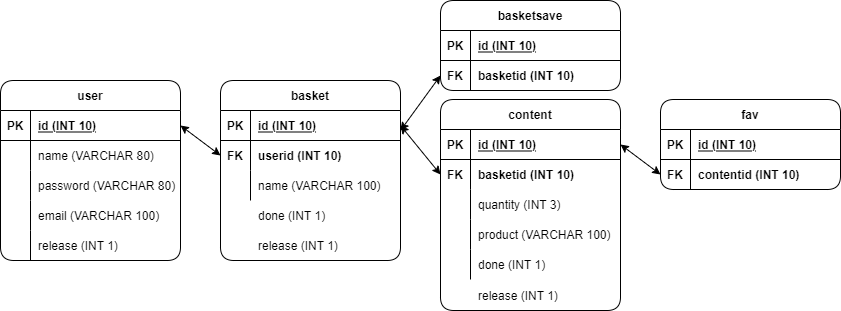

The diagram above was exported from draw.io. Its source (the exported page's mxGraphModel, read from the mxfile embedded in the PNG):
<mxGraphModel dx="1088" dy="861" grid="1" gridSize="10" guides="1" tooltips="1" connect="1" arrows="1" fold="1" page="1" pageScale="1" pageWidth="1169" pageHeight="827" math="0" shadow="0">
  <root>
    <mxCell id="fsiWSeq_GjfN4j8oPVDK-0" />
    <mxCell id="fsiWSeq_GjfN4j8oPVDK-1" parent="fsiWSeq_GjfN4j8oPVDK-0" />
    <mxCell id="fsiWSeq_GjfN4j8oPVDK-2" value="user" style="shape=table;startSize=30;container=1;collapsible=1;childLayout=tableLayout;fixedRows=1;rowLines=0;fontStyle=1;align=center;resizeLast=1;rounded=1;" parent="fsiWSeq_GjfN4j8oPVDK-1" vertex="1">
      <mxGeometry x="110" y="290" width="180" height="180" as="geometry">
        <mxRectangle x="20" y="400" width="60" height="30" as="alternateBounds" />
      </mxGeometry>
    </mxCell>
    <mxCell id="fsiWSeq_GjfN4j8oPVDK-3" value="" style="shape=partialRectangle;collapsible=0;dropTarget=0;pointerEvents=0;fillColor=none;top=0;left=0;bottom=1;right=0;points=[[0,0.5],[1,0.5]];portConstraint=eastwest;rounded=1;" parent="fsiWSeq_GjfN4j8oPVDK-2" vertex="1">
      <mxGeometry y="30" width="180" height="30" as="geometry" />
    </mxCell>
    <mxCell id="fsiWSeq_GjfN4j8oPVDK-4" value="PK" style="shape=partialRectangle;connectable=0;fillColor=none;top=0;left=0;bottom=0;right=0;fontStyle=1;overflow=hidden;rounded=1;" parent="fsiWSeq_GjfN4j8oPVDK-3" vertex="1">
      <mxGeometry width="30" height="30" as="geometry">
        <mxRectangle width="30" height="30" as="alternateBounds" />
      </mxGeometry>
    </mxCell>
    <mxCell id="fsiWSeq_GjfN4j8oPVDK-5" value="id (INT 10)" style="shape=partialRectangle;connectable=0;fillColor=none;top=0;left=0;bottom=0;right=0;align=left;spacingLeft=6;fontStyle=5;overflow=hidden;rounded=1;" parent="fsiWSeq_GjfN4j8oPVDK-3" vertex="1">
      <mxGeometry x="30" width="150" height="30" as="geometry">
        <mxRectangle width="150" height="30" as="alternateBounds" />
      </mxGeometry>
    </mxCell>
    <mxCell id="fsiWSeq_GjfN4j8oPVDK-6" value="" style="shape=partialRectangle;collapsible=0;dropTarget=0;pointerEvents=0;fillColor=none;top=0;left=0;bottom=0;right=0;points=[[0,0.5],[1,0.5]];portConstraint=eastwest;rounded=1;" parent="fsiWSeq_GjfN4j8oPVDK-2" vertex="1">
      <mxGeometry y="60" width="180" height="30" as="geometry" />
    </mxCell>
    <mxCell id="fsiWSeq_GjfN4j8oPVDK-7" value="" style="shape=partialRectangle;connectable=0;fillColor=none;top=0;left=0;bottom=0;right=0;editable=1;overflow=hidden;rounded=1;" parent="fsiWSeq_GjfN4j8oPVDK-6" vertex="1">
      <mxGeometry width="30" height="30" as="geometry">
        <mxRectangle width="30" height="30" as="alternateBounds" />
      </mxGeometry>
    </mxCell>
    <mxCell id="fsiWSeq_GjfN4j8oPVDK-8" value="name (VARCHAR 80)" style="shape=partialRectangle;connectable=0;fillColor=none;top=0;left=0;bottom=0;right=0;align=left;spacingLeft=6;overflow=hidden;rounded=1;" parent="fsiWSeq_GjfN4j8oPVDK-6" vertex="1">
      <mxGeometry x="30" width="150" height="30" as="geometry">
        <mxRectangle width="150" height="30" as="alternateBounds" />
      </mxGeometry>
    </mxCell>
    <mxCell id="fsiWSeq_GjfN4j8oPVDK-9" value="" style="shape=partialRectangle;collapsible=0;dropTarget=0;pointerEvents=0;fillColor=none;top=0;left=0;bottom=0;right=0;points=[[0,0.5],[1,0.5]];portConstraint=eastwest;rounded=1;" parent="fsiWSeq_GjfN4j8oPVDK-2" vertex="1">
      <mxGeometry y="90" width="180" height="30" as="geometry" />
    </mxCell>
    <mxCell id="fsiWSeq_GjfN4j8oPVDK-10" value="" style="shape=partialRectangle;connectable=0;fillColor=none;top=0;left=0;bottom=0;right=0;editable=1;overflow=hidden;rounded=1;" parent="fsiWSeq_GjfN4j8oPVDK-9" vertex="1">
      <mxGeometry width="30" height="30" as="geometry">
        <mxRectangle width="30" height="30" as="alternateBounds" />
      </mxGeometry>
    </mxCell>
    <mxCell id="fsiWSeq_GjfN4j8oPVDK-11" value="password (VARCHAR 80)" style="shape=partialRectangle;connectable=0;fillColor=none;top=0;left=0;bottom=0;right=0;align=left;spacingLeft=6;overflow=hidden;rounded=1;" parent="fsiWSeq_GjfN4j8oPVDK-9" vertex="1">
      <mxGeometry x="30" width="150" height="30" as="geometry">
        <mxRectangle width="150" height="30" as="alternateBounds" />
      </mxGeometry>
    </mxCell>
    <mxCell id="fsiWSeq_GjfN4j8oPVDK-12" value="" style="shape=partialRectangle;collapsible=0;dropTarget=0;pointerEvents=0;fillColor=none;top=0;left=0;bottom=0;right=0;points=[[0,0.5],[1,0.5]];portConstraint=eastwest;rounded=1;" parent="fsiWSeq_GjfN4j8oPVDK-2" vertex="1">
      <mxGeometry y="120" width="180" height="30" as="geometry" />
    </mxCell>
    <mxCell id="fsiWSeq_GjfN4j8oPVDK-13" value="" style="shape=partialRectangle;connectable=0;fillColor=none;top=0;left=0;bottom=0;right=0;editable=1;overflow=hidden;rounded=1;" parent="fsiWSeq_GjfN4j8oPVDK-12" vertex="1">
      <mxGeometry width="30" height="30" as="geometry">
        <mxRectangle width="30" height="30" as="alternateBounds" />
      </mxGeometry>
    </mxCell>
    <mxCell id="fsiWSeq_GjfN4j8oPVDK-14" value="email (VARCHAR 100)" style="shape=partialRectangle;connectable=0;fillColor=none;top=0;left=0;bottom=0;right=0;align=left;spacingLeft=6;overflow=hidden;rounded=1;" parent="fsiWSeq_GjfN4j8oPVDK-12" vertex="1">
      <mxGeometry x="30" width="150" height="30" as="geometry">
        <mxRectangle width="150" height="30" as="alternateBounds" />
      </mxGeometry>
    </mxCell>
    <mxCell id="fsiWSeq_GjfN4j8oPVDK-15" value="" style="shape=partialRectangle;collapsible=0;dropTarget=0;pointerEvents=0;fillColor=none;top=0;left=0;bottom=0;right=0;points=[[0,0.5],[1,0.5]];portConstraint=eastwest;rounded=1;" parent="fsiWSeq_GjfN4j8oPVDK-2" vertex="1">
      <mxGeometry y="150" width="180" height="30" as="geometry" />
    </mxCell>
    <mxCell id="fsiWSeq_GjfN4j8oPVDK-16" value="" style="shape=partialRectangle;connectable=0;fillColor=none;top=0;left=0;bottom=0;right=0;editable=1;overflow=hidden;rounded=1;" parent="fsiWSeq_GjfN4j8oPVDK-15" vertex="1">
      <mxGeometry width="30" height="30" as="geometry">
        <mxRectangle width="30" height="30" as="alternateBounds" />
      </mxGeometry>
    </mxCell>
    <mxCell id="fsiWSeq_GjfN4j8oPVDK-17" value="release (INT 1)" style="shape=partialRectangle;connectable=0;fillColor=none;top=0;left=0;bottom=0;right=0;align=left;spacingLeft=6;overflow=hidden;rounded=1;" parent="fsiWSeq_GjfN4j8oPVDK-15" vertex="1">
      <mxGeometry x="30" width="150" height="30" as="geometry">
        <mxRectangle width="150" height="30" as="alternateBounds" />
      </mxGeometry>
    </mxCell>
    <mxCell id="5cUvxK-wH8b_tJh2RC-r-0" value="basket" style="shape=table;startSize=30;container=1;collapsible=1;childLayout=tableLayout;fixedRows=1;rowLines=0;fontStyle=1;align=center;resizeLast=1;rounded=1;" parent="fsiWSeq_GjfN4j8oPVDK-1" vertex="1">
      <mxGeometry x="330" y="290" width="180" height="180" as="geometry">
        <mxRectangle x="20" y="400" width="60" height="30" as="alternateBounds" />
      </mxGeometry>
    </mxCell>
    <mxCell id="5cUvxK-wH8b_tJh2RC-r-1" value="" style="shape=partialRectangle;collapsible=0;dropTarget=0;pointerEvents=0;fillColor=none;top=0;left=0;bottom=1;right=0;points=[[0,0.5],[1,0.5]];portConstraint=eastwest;rounded=1;" parent="5cUvxK-wH8b_tJh2RC-r-0" vertex="1">
      <mxGeometry y="30" width="180" height="30" as="geometry" />
    </mxCell>
    <mxCell id="5cUvxK-wH8b_tJh2RC-r-2" value="PK" style="shape=partialRectangle;connectable=0;fillColor=none;top=0;left=0;bottom=0;right=0;fontStyle=1;overflow=hidden;rounded=1;" parent="5cUvxK-wH8b_tJh2RC-r-1" vertex="1">
      <mxGeometry width="30" height="30" as="geometry">
        <mxRectangle width="30" height="30" as="alternateBounds" />
      </mxGeometry>
    </mxCell>
    <mxCell id="5cUvxK-wH8b_tJh2RC-r-3" value="id (INT 10)" style="shape=partialRectangle;connectable=0;fillColor=none;top=0;left=0;bottom=0;right=0;align=left;spacingLeft=6;fontStyle=5;overflow=hidden;rounded=1;" parent="5cUvxK-wH8b_tJh2RC-r-1" vertex="1">
      <mxGeometry x="30" width="150" height="30" as="geometry">
        <mxRectangle width="150" height="30" as="alternateBounds" />
      </mxGeometry>
    </mxCell>
    <mxCell id="5cUvxK-wH8b_tJh2RC-r-4" value="" style="shape=partialRectangle;collapsible=0;dropTarget=0;pointerEvents=0;fillColor=none;top=0;left=0;bottom=0;right=0;points=[[0,0.5],[1,0.5]];portConstraint=eastwest;rounded=1;fontStyle=1" parent="5cUvxK-wH8b_tJh2RC-r-0" vertex="1">
      <mxGeometry y="60" width="180" height="30" as="geometry" />
    </mxCell>
    <mxCell id="5cUvxK-wH8b_tJh2RC-r-5" value="FK" style="shape=partialRectangle;connectable=0;fillColor=none;top=0;left=0;bottom=0;right=0;editable=1;overflow=hidden;rounded=1;fontStyle=1" parent="5cUvxK-wH8b_tJh2RC-r-4" vertex="1">
      <mxGeometry width="30" height="30" as="geometry">
        <mxRectangle width="30" height="30" as="alternateBounds" />
      </mxGeometry>
    </mxCell>
    <mxCell id="5cUvxK-wH8b_tJh2RC-r-6" value="userid (INT 10)" style="shape=partialRectangle;connectable=0;fillColor=none;top=0;left=0;bottom=0;right=0;align=left;spacingLeft=6;overflow=hidden;rounded=1;fontStyle=1" parent="5cUvxK-wH8b_tJh2RC-r-4" vertex="1">
      <mxGeometry x="30" width="150" height="30" as="geometry">
        <mxRectangle width="150" height="30" as="alternateBounds" />
      </mxGeometry>
    </mxCell>
    <mxCell id="5cUvxK-wH8b_tJh2RC-r-13" value="" style="shape=partialRectangle;collapsible=0;dropTarget=0;pointerEvents=0;fillColor=none;top=0;left=0;bottom=0;right=0;points=[[0,0.5],[1,0.5]];portConstraint=eastwest;rounded=1;" parent="5cUvxK-wH8b_tJh2RC-r-0" vertex="1">
      <mxGeometry y="90" width="180" height="30" as="geometry" />
    </mxCell>
    <mxCell id="5cUvxK-wH8b_tJh2RC-r-14" value="" style="shape=partialRectangle;connectable=0;fillColor=none;top=0;left=0;bottom=0;right=0;editable=1;overflow=hidden;rounded=1;" parent="5cUvxK-wH8b_tJh2RC-r-13" vertex="1">
      <mxGeometry width="30" height="30" as="geometry">
        <mxRectangle width="30" height="30" as="alternateBounds" />
      </mxGeometry>
    </mxCell>
    <mxCell id="5cUvxK-wH8b_tJh2RC-r-15" value="name (VARCHAR 100)" style="shape=partialRectangle;connectable=0;fillColor=none;top=0;left=0;bottom=0;right=0;align=left;spacingLeft=6;overflow=hidden;rounded=1;" parent="5cUvxK-wH8b_tJh2RC-r-13" vertex="1">
      <mxGeometry x="30" width="150" height="30" as="geometry">
        <mxRectangle width="150" height="30" as="alternateBounds" />
      </mxGeometry>
    </mxCell>
    <mxCell id="5cUvxK-wH8b_tJh2RC-r-17" value="" style="endArrow=classic;startArrow=classic;html=1;rounded=0;entryX=1;entryY=0.5;entryDx=0;entryDy=0;exitX=0;exitY=0.5;exitDx=0;exitDy=0;" parent="fsiWSeq_GjfN4j8oPVDK-1" source="5cUvxK-wH8b_tJh2RC-r-4" target="fsiWSeq_GjfN4j8oPVDK-3" edge="1">
      <mxGeometry width="50" height="50" relative="1" as="geometry">
        <mxPoint x="640" y="690" as="sourcePoint" />
        <mxPoint x="690" y="640" as="targetPoint" />
      </mxGeometry>
    </mxCell>
    <mxCell id="5cUvxK-wH8b_tJh2RC-r-18" value="content" style="shape=table;startSize=30;container=1;collapsible=1;childLayout=tableLayout;fixedRows=1;rowLines=0;fontStyle=1;align=center;resizeLast=1;rounded=1;" parent="fsiWSeq_GjfN4j8oPVDK-1" vertex="1">
      <mxGeometry x="550" y="309" width="180" height="211" as="geometry">
        <mxRectangle x="20" y="400" width="60" height="30" as="alternateBounds" />
      </mxGeometry>
    </mxCell>
    <mxCell id="5cUvxK-wH8b_tJh2RC-r-19" value="" style="shape=partialRectangle;collapsible=0;dropTarget=0;pointerEvents=0;fillColor=none;top=0;left=0;bottom=1;right=0;points=[[0,0.5],[1,0.5]];portConstraint=eastwest;rounded=1;" parent="5cUvxK-wH8b_tJh2RC-r-18" vertex="1">
      <mxGeometry y="30" width="180" height="30" as="geometry" />
    </mxCell>
    <mxCell id="5cUvxK-wH8b_tJh2RC-r-20" value="PK" style="shape=partialRectangle;connectable=0;fillColor=none;top=0;left=0;bottom=0;right=0;fontStyle=1;overflow=hidden;rounded=1;" parent="5cUvxK-wH8b_tJh2RC-r-19" vertex="1">
      <mxGeometry width="30" height="30" as="geometry">
        <mxRectangle width="30" height="30" as="alternateBounds" />
      </mxGeometry>
    </mxCell>
    <mxCell id="5cUvxK-wH8b_tJh2RC-r-21" value="id (INT 10)" style="shape=partialRectangle;connectable=0;fillColor=none;top=0;left=0;bottom=0;right=0;align=left;spacingLeft=6;fontStyle=5;overflow=hidden;rounded=1;" parent="5cUvxK-wH8b_tJh2RC-r-19" vertex="1">
      <mxGeometry x="30" width="150" height="30" as="geometry">
        <mxRectangle width="150" height="30" as="alternateBounds" />
      </mxGeometry>
    </mxCell>
    <mxCell id="5cUvxK-wH8b_tJh2RC-r-22" value="" style="shape=partialRectangle;collapsible=0;dropTarget=0;pointerEvents=0;fillColor=none;top=0;left=0;bottom=0;right=0;points=[[0,0.5],[1,0.5]];portConstraint=eastwest;rounded=1;fontStyle=1" parent="5cUvxK-wH8b_tJh2RC-r-18" vertex="1">
      <mxGeometry y="60" width="180" height="30" as="geometry" />
    </mxCell>
    <mxCell id="5cUvxK-wH8b_tJh2RC-r-23" value="FK" style="shape=partialRectangle;connectable=0;fillColor=none;top=0;left=0;bottom=0;right=0;editable=1;overflow=hidden;rounded=1;fontStyle=1" parent="5cUvxK-wH8b_tJh2RC-r-22" vertex="1">
      <mxGeometry width="30" height="30" as="geometry">
        <mxRectangle width="30" height="30" as="alternateBounds" />
      </mxGeometry>
    </mxCell>
    <mxCell id="5cUvxK-wH8b_tJh2RC-r-24" value="basketid (INT 10)" style="shape=partialRectangle;connectable=0;fillColor=none;top=0;left=0;bottom=0;right=0;align=left;spacingLeft=6;overflow=hidden;rounded=1;fontStyle=1" parent="5cUvxK-wH8b_tJh2RC-r-22" vertex="1">
      <mxGeometry x="30" width="150" height="30" as="geometry">
        <mxRectangle width="150" height="30" as="alternateBounds" />
      </mxGeometry>
    </mxCell>
    <mxCell id="5cUvxK-wH8b_tJh2RC-r-25" value="" style="shape=partialRectangle;collapsible=0;dropTarget=0;pointerEvents=0;fillColor=none;top=0;left=0;bottom=0;right=0;points=[[0,0.5],[1,0.5]];portConstraint=eastwest;rounded=1;" parent="5cUvxK-wH8b_tJh2RC-r-18" vertex="1">
      <mxGeometry y="90" width="180" height="30" as="geometry" />
    </mxCell>
    <mxCell id="5cUvxK-wH8b_tJh2RC-r-26" value="" style="shape=partialRectangle;connectable=0;fillColor=none;top=0;left=0;bottom=0;right=0;editable=1;overflow=hidden;rounded=1;" parent="5cUvxK-wH8b_tJh2RC-r-25" vertex="1">
      <mxGeometry width="30" height="30" as="geometry">
        <mxRectangle width="30" height="30" as="alternateBounds" />
      </mxGeometry>
    </mxCell>
    <mxCell id="5cUvxK-wH8b_tJh2RC-r-27" value="quantity (INT 3)" style="shape=partialRectangle;connectable=0;fillColor=none;top=0;left=0;bottom=0;right=0;align=left;spacingLeft=6;overflow=hidden;rounded=1;" parent="5cUvxK-wH8b_tJh2RC-r-25" vertex="1">
      <mxGeometry x="30" width="150" height="30" as="geometry">
        <mxRectangle width="150" height="30" as="alternateBounds" />
      </mxGeometry>
    </mxCell>
    <mxCell id="5cUvxK-wH8b_tJh2RC-r-28" value="" style="shape=partialRectangle;collapsible=0;dropTarget=0;pointerEvents=0;fillColor=none;top=0;left=0;bottom=0;right=0;points=[[0,0.5],[1,0.5]];portConstraint=eastwest;rounded=1;" parent="5cUvxK-wH8b_tJh2RC-r-18" vertex="1">
      <mxGeometry y="120" width="180" height="30" as="geometry" />
    </mxCell>
    <mxCell id="5cUvxK-wH8b_tJh2RC-r-29" value="" style="shape=partialRectangle;connectable=0;fillColor=none;top=0;left=0;bottom=0;right=0;editable=1;overflow=hidden;rounded=1;" parent="5cUvxK-wH8b_tJh2RC-r-28" vertex="1">
      <mxGeometry width="30" height="30" as="geometry">
        <mxRectangle width="30" height="30" as="alternateBounds" />
      </mxGeometry>
    </mxCell>
    <mxCell id="5cUvxK-wH8b_tJh2RC-r-30" value="product (VARCHAR 100)" style="shape=partialRectangle;connectable=0;fillColor=none;top=0;left=0;bottom=0;right=0;align=left;spacingLeft=6;overflow=hidden;rounded=1;" parent="5cUvxK-wH8b_tJh2RC-r-28" vertex="1">
      <mxGeometry x="30" width="150" height="30" as="geometry">
        <mxRectangle width="150" height="30" as="alternateBounds" />
      </mxGeometry>
    </mxCell>
    <mxCell id="5cUvxK-wH8b_tJh2RC-r-31" value="" style="shape=partialRectangle;collapsible=0;dropTarget=0;pointerEvents=0;fillColor=none;top=0;left=0;bottom=0;right=0;points=[[0,0.5],[1,0.5]];portConstraint=eastwest;rounded=1;" parent="5cUvxK-wH8b_tJh2RC-r-18" vertex="1">
      <mxGeometry y="150" width="180" height="30" as="geometry" />
    </mxCell>
    <mxCell id="5cUvxK-wH8b_tJh2RC-r-32" value="" style="shape=partialRectangle;connectable=0;fillColor=none;top=0;left=0;bottom=0;right=0;editable=1;overflow=hidden;rounded=1;" parent="5cUvxK-wH8b_tJh2RC-r-31" vertex="1">
      <mxGeometry width="30" height="30" as="geometry">
        <mxRectangle width="30" height="30" as="alternateBounds" />
      </mxGeometry>
    </mxCell>
    <mxCell id="5cUvxK-wH8b_tJh2RC-r-33" value="done (INT 1)" style="shape=partialRectangle;connectable=0;fillColor=none;top=0;left=0;bottom=0;right=0;align=left;spacingLeft=6;overflow=hidden;rounded=1;" parent="5cUvxK-wH8b_tJh2RC-r-31" vertex="1">
      <mxGeometry x="30" width="150" height="30" as="geometry">
        <mxRectangle width="150" height="30" as="alternateBounds" />
      </mxGeometry>
    </mxCell>
    <mxCell id="5cUvxK-wH8b_tJh2RC-r-34" value="" style="endArrow=classic;startArrow=classic;html=1;rounded=0;entryX=1;entryY=0.5;entryDx=0;entryDy=0;exitX=0;exitY=0.5;exitDx=0;exitDy=0;" parent="fsiWSeq_GjfN4j8oPVDK-1" source="5cUvxK-wH8b_tJh2RC-r-22" target="5cUvxK-wH8b_tJh2RC-r-1" edge="1">
      <mxGeometry width="50" height="50" relative="1" as="geometry">
        <mxPoint x="640" y="690" as="sourcePoint" />
        <mxPoint x="690" y="640" as="targetPoint" />
      </mxGeometry>
    </mxCell>
    <mxCell id="5cUvxK-wH8b_tJh2RC-r-40" value="done (INT 1)" style="shape=partialRectangle;connectable=0;fillColor=none;top=0;left=0;bottom=0;right=0;align=left;spacingLeft=6;overflow=hidden;rounded=1;" parent="fsiWSeq_GjfN4j8oPVDK-1" vertex="1">
      <mxGeometry x="360" y="410" width="150" height="30" as="geometry">
        <mxRectangle width="150" height="30" as="alternateBounds" />
      </mxGeometry>
    </mxCell>
    <mxCell id="5cUvxK-wH8b_tJh2RC-r-54" value="release (INT 1)" style="shape=partialRectangle;connectable=0;fillColor=none;top=0;left=0;bottom=0;right=0;align=left;spacingLeft=6;overflow=hidden;rounded=1;" parent="fsiWSeq_GjfN4j8oPVDK-1" vertex="1">
      <mxGeometry x="360" y="440" width="150" height="30" as="geometry">
        <mxRectangle width="150" height="30" as="alternateBounds" />
      </mxGeometry>
    </mxCell>
    <mxCell id="JLNJuiDHQgBFwr7RBOps-0" value="basketsave" style="shape=table;startSize=30;container=1;collapsible=1;childLayout=tableLayout;fixedRows=1;rowLines=0;fontStyle=1;align=center;resizeLast=1;rounded=1;" vertex="1" parent="fsiWSeq_GjfN4j8oPVDK-1">
      <mxGeometry x="550" y="210" width="180" height="90" as="geometry">
        <mxRectangle x="20" y="400" width="60" height="30" as="alternateBounds" />
      </mxGeometry>
    </mxCell>
    <mxCell id="JLNJuiDHQgBFwr7RBOps-1" value="" style="shape=partialRectangle;collapsible=0;dropTarget=0;pointerEvents=0;fillColor=none;top=0;left=0;bottom=1;right=0;points=[[0,0.5],[1,0.5]];portConstraint=eastwest;rounded=1;" vertex="1" parent="JLNJuiDHQgBFwr7RBOps-0">
      <mxGeometry y="30" width="180" height="30" as="geometry" />
    </mxCell>
    <mxCell id="JLNJuiDHQgBFwr7RBOps-2" value="PK" style="shape=partialRectangle;connectable=0;fillColor=none;top=0;left=0;bottom=0;right=0;fontStyle=1;overflow=hidden;rounded=1;" vertex="1" parent="JLNJuiDHQgBFwr7RBOps-1">
      <mxGeometry width="30" height="30" as="geometry">
        <mxRectangle width="30" height="30" as="alternateBounds" />
      </mxGeometry>
    </mxCell>
    <mxCell id="JLNJuiDHQgBFwr7RBOps-3" value="id (INT 10)" style="shape=partialRectangle;connectable=0;fillColor=none;top=0;left=0;bottom=0;right=0;align=left;spacingLeft=6;fontStyle=5;overflow=hidden;rounded=1;" vertex="1" parent="JLNJuiDHQgBFwr7RBOps-1">
      <mxGeometry x="30" width="150" height="30" as="geometry">
        <mxRectangle width="150" height="30" as="alternateBounds" />
      </mxGeometry>
    </mxCell>
    <mxCell id="JLNJuiDHQgBFwr7RBOps-4" value="" style="shape=partialRectangle;collapsible=0;dropTarget=0;pointerEvents=0;fillColor=none;top=0;left=0;bottom=0;right=0;points=[[0,0.5],[1,0.5]];portConstraint=eastwest;rounded=1;" vertex="1" parent="JLNJuiDHQgBFwr7RBOps-0">
      <mxGeometry y="60" width="180" height="30" as="geometry" />
    </mxCell>
    <mxCell id="JLNJuiDHQgBFwr7RBOps-5" value="FK" style="shape=partialRectangle;connectable=0;fillColor=none;top=0;left=0;bottom=0;right=0;editable=1;overflow=hidden;rounded=1;fontStyle=1" vertex="1" parent="JLNJuiDHQgBFwr7RBOps-4">
      <mxGeometry width="30" height="30" as="geometry">
        <mxRectangle width="30" height="30" as="alternateBounds" />
      </mxGeometry>
    </mxCell>
    <mxCell id="JLNJuiDHQgBFwr7RBOps-6" value="basketid (INT 10)" style="shape=partialRectangle;connectable=0;fillColor=none;top=0;left=0;bottom=0;right=0;align=left;spacingLeft=6;overflow=hidden;rounded=1;fontStyle=1" vertex="1" parent="JLNJuiDHQgBFwr7RBOps-4">
      <mxGeometry x="30" width="150" height="30" as="geometry">
        <mxRectangle width="150" height="30" as="alternateBounds" />
      </mxGeometry>
    </mxCell>
    <mxCell id="JLNJuiDHQgBFwr7RBOps-16" value="fav" style="shape=table;startSize=30;container=1;collapsible=1;childLayout=tableLayout;fixedRows=1;rowLines=0;fontStyle=1;align=center;resizeLast=1;rounded=1;" vertex="1" parent="fsiWSeq_GjfN4j8oPVDK-1">
      <mxGeometry x="770" y="309" width="180" height="90" as="geometry">
        <mxRectangle x="20" y="400" width="60" height="30" as="alternateBounds" />
      </mxGeometry>
    </mxCell>
    <mxCell id="JLNJuiDHQgBFwr7RBOps-17" value="" style="shape=partialRectangle;collapsible=0;dropTarget=0;pointerEvents=0;fillColor=none;top=0;left=0;bottom=1;right=0;points=[[0,0.5],[1,0.5]];portConstraint=eastwest;rounded=1;" vertex="1" parent="JLNJuiDHQgBFwr7RBOps-16">
      <mxGeometry y="30" width="180" height="30" as="geometry" />
    </mxCell>
    <mxCell id="JLNJuiDHQgBFwr7RBOps-18" value="PK" style="shape=partialRectangle;connectable=0;fillColor=none;top=0;left=0;bottom=0;right=0;fontStyle=1;overflow=hidden;rounded=1;" vertex="1" parent="JLNJuiDHQgBFwr7RBOps-17">
      <mxGeometry width="30" height="30" as="geometry">
        <mxRectangle width="30" height="30" as="alternateBounds" />
      </mxGeometry>
    </mxCell>
    <mxCell id="JLNJuiDHQgBFwr7RBOps-19" value="id (INT 10)" style="shape=partialRectangle;connectable=0;fillColor=none;top=0;left=0;bottom=0;right=0;align=left;spacingLeft=6;fontStyle=5;overflow=hidden;rounded=1;" vertex="1" parent="JLNJuiDHQgBFwr7RBOps-17">
      <mxGeometry x="30" width="150" height="30" as="geometry">
        <mxRectangle width="150" height="30" as="alternateBounds" />
      </mxGeometry>
    </mxCell>
    <mxCell id="JLNJuiDHQgBFwr7RBOps-20" value="" style="shape=partialRectangle;collapsible=0;dropTarget=0;pointerEvents=0;fillColor=none;top=0;left=0;bottom=0;right=0;points=[[0,0.5],[1,0.5]];portConstraint=eastwest;rounded=1;" vertex="1" parent="JLNJuiDHQgBFwr7RBOps-16">
      <mxGeometry y="60" width="180" height="30" as="geometry" />
    </mxCell>
    <mxCell id="JLNJuiDHQgBFwr7RBOps-21" value="FK" style="shape=partialRectangle;connectable=0;fillColor=none;top=0;left=0;bottom=0;right=0;editable=1;overflow=hidden;rounded=1;fontStyle=1" vertex="1" parent="JLNJuiDHQgBFwr7RBOps-20">
      <mxGeometry width="30" height="30" as="geometry">
        <mxRectangle width="30" height="30" as="alternateBounds" />
      </mxGeometry>
    </mxCell>
    <mxCell id="JLNJuiDHQgBFwr7RBOps-22" value="contentid (INT 10)" style="shape=partialRectangle;connectable=0;fillColor=none;top=0;left=0;bottom=0;right=0;align=left;spacingLeft=6;overflow=hidden;rounded=1;fontStyle=1" vertex="1" parent="JLNJuiDHQgBFwr7RBOps-20">
      <mxGeometry x="30" width="150" height="30" as="geometry">
        <mxRectangle width="150" height="30" as="alternateBounds" />
      </mxGeometry>
    </mxCell>
    <mxCell id="JLNJuiDHQgBFwr7RBOps-23" value="" style="endArrow=classic;startArrow=classic;html=1;rounded=0;entryX=0;entryY=0.5;entryDx=0;entryDy=0;exitX=1;exitY=0.5;exitDx=0;exitDy=0;" edge="1" parent="fsiWSeq_GjfN4j8oPVDK-1" source="5cUvxK-wH8b_tJh2RC-r-19" target="JLNJuiDHQgBFwr7RBOps-20">
      <mxGeometry width="50" height="50" relative="1" as="geometry">
        <mxPoint x="530" y="470" as="sourcePoint" />
        <mxPoint x="580" y="420" as="targetPoint" />
      </mxGeometry>
    </mxCell>
    <mxCell id="JLNJuiDHQgBFwr7RBOps-24" value="" style="endArrow=classic;startArrow=classic;html=1;rounded=0;exitX=0;exitY=0.5;exitDx=0;exitDy=0;" edge="1" parent="fsiWSeq_GjfN4j8oPVDK-1" source="JLNJuiDHQgBFwr7RBOps-4">
      <mxGeometry width="50" height="50" relative="1" as="geometry">
        <mxPoint x="530" y="470" as="sourcePoint" />
        <mxPoint x="510" y="340" as="targetPoint" />
      </mxGeometry>
    </mxCell>
    <mxCell id="5cUvxK-wH8b_tJh2RC-r-43" value="release (INT 1)" style="shape=partialRectangle;connectable=0;fillColor=none;top=0;left=0;bottom=0;right=0;align=left;spacingLeft=6;overflow=hidden;rounded=1;" parent="fsiWSeq_GjfN4j8oPVDK-1" vertex="1">
      <mxGeometry x="580" y="490" width="150" height="30" as="geometry">
        <mxRectangle width="150" height="30" as="alternateBounds" />
      </mxGeometry>
    </mxCell>
  </root>
</mxGraphModel>